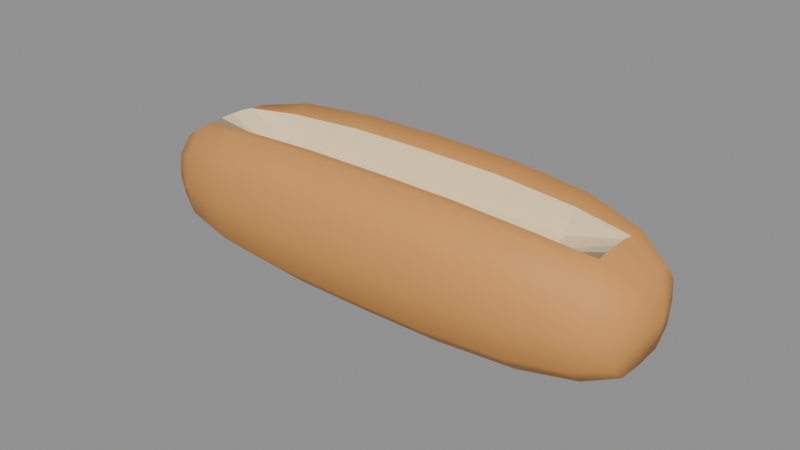 # Source: pan_pancho.blend  (saved by Blender 5.3.31; exported with 4.5.12 LTS)
import bpy
from mathutils import Matrix  # noqa: F401  (used for matrix-valued properties, if any)

bpy.ops.wm.read_factory_settings(use_empty=True)
scene = bpy.context.scene
scene.name = 'Scene'

# ---- materials (node trees are filled in below, after node groups)
mat_m_pancorteza = bpy.data.materials.new('M_PanCorteza')
mat_m_pancorteza.diffuse_color = (0.7084, 0.3185, 0.08438, 1.0)
mat_m_panmiga = bpy.data.materials.new('M_PanMiga')
mat_m_panmiga.diffuse_color = (0.9301, 0.7454, 0.4452, 1.0)

# ---- material node trees
mat_m_pancorteza.use_nodes = True; mat_m_pancorteza.node_tree.nodes.clear()
_N = mat_m_pancorteza.node_tree.nodes; _L = mat_m_pancorteza.node_tree.links
n0 = _N.new('ShaderNodeBsdfPrincipled'); n0.name = 'Principled BSDF'; n0.location = (-200, 100)
n0.inputs[0].default_value = (0.7084, 0.3185, 0.08438, 1.0)
n0.inputs[2].default_value = 0.75
n0.inputs[10].default_value = 0.005
n1 = _N.new('ShaderNodeOutputMaterial'); n1.name = 'Material Output'; n1.location = (200, 100)
_L.new(n0.outputs[0], n1.inputs[0])
n1.is_active_output = True
mat_m_panmiga.use_nodes = True; mat_m_panmiga.node_tree.nodes.clear()
_N = mat_m_panmiga.node_tree.nodes; _L = mat_m_panmiga.node_tree.links
n0 = _N.new('ShaderNodeBsdfPrincipled'); n0.name = 'Principled BSDF'; n0.location = (-200, 100)
n0.inputs[0].default_value = (0.9301, 0.7454, 0.4452, 1.0)
n0.inputs[2].default_value = 0.8
n0.inputs[10].default_value = 0.005
n1 = _N.new('ShaderNodeOutputMaterial'); n1.name = 'Material Output'; n1.location = (200, 100)
_L.new(n0.outputs[0], n1.inputs[0])
n1.is_active_output = True

# ---- meshes
me_pan_pancho = bpy.data.meshes.new('pan_pancho')
me_pan_pancho.from_pydata([(-0.08, 0.0, -0.01417), (-0.08, 0.008799, -0.01362), (-0.08, 0.01375, -0.008949), (-0.08, 0.01512, -0.0018), (-0.08, 0.0143, 0.005074), (-0.08, 0.009898, 0.01057), (-0.08, 0.005774, 0.01096), (-0.08, 0.003299, 0.01129), (-0.08, 0.0, 0.0114), (-0.08, -0.003299, 0.01129), (-0.08, -0.005774, 0.01096), (-0.08, -0.009898, 0.01057), (-0.08, -0.0143, 0.005074), (-0.08, -0.01512, -0.0018), (-0.08, -0.01375, -0.008949), (-0.08, -0.008799, -0.01362), (-0.07, 0.0, -0.01809), (-0.07, 0.01218, -0.01733), (-0.07, 0.01904, -0.01085), (-0.07, 0.02094, -0.0009542), (-0.07, 0.0198, 0.008564), (-0.07, 0.01371, 0.01618), (-0.07, 0.007995, 0.01671), (-0.07, 0.004569, 0.01717), (-0.07, 0.0, 0.01732), (-0.07, -0.004569, 0.01717), (-0.07, -0.007995, 0.01671), (-0.07, -0.01371, 0.01618), (-0.07, -0.0198, 0.008564), (-0.07, -0.02094, -0.0009542), (-0.07, -0.01904, -0.01085), (-0.07, -0.01218, -0.01733), (-0.052, 0.0, -0.02096), (-0.052, 0.01467, -0.02005), (-0.052, 0.02292, -0.01225), (-0.052, 0.02522, -0.0003321), (-0.052, 0.02384, 0.01113), (-0.052, 0.01651, 0.0203), (-0.052, 0.009628, 0.01872), (-0.052, 0.005502, 0.0118), (-0.052, 0.0, 0.009762), (-0.052, -0.005502, 0.0118), (-0.052, -0.009628, 0.01872), (-0.052, -0.01651, 0.0203), (-0.052, -0.02384, 0.01113), (-0.052, -0.02522, -0.0003321), (-0.052, -0.02292, -0.01225), (-0.052, -0.01467, -0.02005), (-0.026, 0.0, -0.02232), (-0.026, 0.01585, -0.02133), (-0.026, 0.02476, -0.01291), (-0.026, 0.02724, -3.853e-05), (-0.026, 0.02575, 0.01234), (-0.026, 0.01783, 0.02224), (-0.026, 0.0104, 0.02026), (-0.026, 0.005942, 0.01185), (-0.026, 0.0, 0.00937), (-0.026, -0.005942, 0.01185), (-0.026, -0.0104, 0.02026), (-0.026, -0.01783, 0.02224), (-0.026, -0.02575, 0.01234), (-0.026, -0.02724, -3.853e-05), (-0.026, -0.02476, -0.01291), (-0.026, -0.01585, -0.02133), (0.0, 0.0, -0.0225), (0.0, 0.016, -0.0215), (0.0, 0.025, -0.013), (0.0, 0.0275, 0.0), (0.0, 0.026, 0.0125), (0.0, 0.018, 0.0225), (0.0, 0.0105, 0.0205), (0.0, 0.006, 0.012), (0.0, 0.0, 0.0095), (0.0, -0.006, 0.012), (0.0, -0.0105, 0.0205), (0.0, -0.018, 0.0225), (0.0, -0.026, 0.0125), (0.0, -0.0275, 0.0), (0.0, -0.025, -0.013), (0.0, -0.016, -0.0215), (0.026, 0.0, -0.02232), (0.026, 0.01585, -0.02133), (0.026, 0.02476, -0.01291), (0.026, 0.02724, -3.853e-05), (0.026, 0.02575, 0.01234), (0.026, 0.01783, 0.02224), (0.026, 0.0104, 0.02026), (0.026, 0.005942, 0.01185), (0.026, 0.0, 0.00937), (0.026, -0.005942, 0.01185), (0.026, -0.0104, 0.02026), (0.026, -0.01783, 0.02224), (0.026, -0.02575, 0.01234), (0.026, -0.02724, -3.853e-05), (0.026, -0.02476, -0.01291), (0.026, -0.01585, -0.02133), (0.052, 0.0, -0.02096), (0.052, 0.01467, -0.02005), (0.052, 0.02292, -0.01225), (0.052, 0.02522, -0.0003321), (0.052, 0.02384, 0.01113), (0.052, 0.01651, 0.0203), (0.052, 0.009628, 0.01872), (0.052, 0.005502, 0.0118), (0.052, 0.0, 0.009762), (0.052, -0.005502, 0.0118), (0.052, -0.009628, 0.01872), (0.052, -0.01651, 0.0203), (0.052, -0.02384, 0.01113), (0.052, -0.02522, -0.0003321), (0.052, -0.02292, -0.01225), (0.052, -0.01467, -0.02005), (0.07, 0.0, -0.01809), (0.07, 0.01218, -0.01733), (0.07, 0.01904, -0.01085), (0.07, 0.02094, -0.0009542), (0.07, 0.0198, 0.008564), (0.07, 0.01371, 0.01618), (0.07, 0.007995, 0.01671), (0.07, 0.004569, 0.01717), (0.07, 0.0, 0.01732), (0.07, -0.004569, 0.01717), (0.07, -0.007995, 0.01671), (0.07, -0.01371, 0.01618), (0.07, -0.0198, 0.008564), (0.07, -0.02094, -0.0009542), (0.07, -0.01904, -0.01085), (0.07, -0.01218, -0.01733), (0.08, 0.0, -0.01417), (0.08, 0.008799, -0.01362), (0.08, 0.01375, -0.008949), (0.08, 0.01512, -0.0018), (0.08, 0.0143, 0.005074), (0.08, 0.009898, 0.01057), (0.08, 0.005774, 0.01096), (0.08, 0.003299, 0.01129), (0.08, 0.0, 0.0114), (0.08, -0.003299, 0.01129), (0.08, -0.005774, 0.01096), (0.08, -0.009898, 0.01057), (0.08, -0.0143, 0.005074), (0.08, -0.01512, -0.0018), (0.08, -0.01375, -0.008949), (0.08, -0.008799, -0.01362), (-0.085, 0.0, 0.001516), (0.085, 0.0, 0.001516)], [], [(0, 1, 17, 16), (1, 2, 18, 17), (2, 3, 19, 18), (3, 4, 20, 19), (4, 5, 21, 20), (5, 6, 22, 21), (6, 7, 23, 22), (7, 8, 24, 23), (8, 9, 25, 24), (9, 10, 26, 25), (10, 11, 27, 26), (11, 12, 28, 27), (12, 13, 29, 28), (13, 14, 30, 29), (14, 15, 31, 30), (15, 0, 16, 31), (16, 17, 33, 32), (17, 18, 34, 33), (18, 19, 35, 34), (19, 20, 36, 35), (20, 21, 37, 36), (21, 22, 38, 37), (22, 23, 39, 38), (23, 24, 40, 39), (24, 25, 41, 40), (25, 26, 42, 41), (26, 27, 43, 42), (27, 28, 44, 43), (28, 29, 45, 44), (29, 30, 46, 45), (30, 31, 47, 46), (31, 16, 32, 47), (32, 33, 49, 48), (33, 34, 50, 49), (34, 35, 51, 50), (35, 36, 52, 51), (36, 37, 53, 52), (37, 38, 54, 53), (38, 39, 55, 54), (39, 40, 56, 55), (40, 41, 57, 56), (41, 42, 58, 57), (42, 43, 59, 58), (43, 44, 60, 59), (44, 45, 61, 60), (45, 46, 62, 61), (46, 47, 63, 62), (47, 32, 48, 63), (48, 49, 65, 64), (49, 50, 66, 65), (50, 51, 67, 66), (51, 52, 68, 67), (52, 53, 69, 68), (53, 54, 70, 69), (54, 55, 71, 70), (55, 56, 72, 71), (56, 57, 73, 72), (57, 58, 74, 73), (58, 59, 75, 74), (59, 60, 76, 75), (60, 61, 77, 76), (61, 62, 78, 77), (62, 63, 79, 78), (63, 48, 64, 79), (64, 65, 81, 80), (65, 66, 82, 81), (66, 67, 83, 82), (67, 68, 84, 83), (68, 69, 85, 84), (69, 70, 86, 85), (70, 71, 87, 86), (71, 72, 88, 87), (72, 73, 89, 88), (73, 74, 90, 89), (74, 75, 91, 90), (75, 76, 92, 91), (76, 77, 93, 92), (77, 78, 94, 93), (78, 79, 95, 94), (79, 64, 80, 95), (80, 81, 97, 96), (81, 82, 98, 97), (82, 83, 99, 98), (83, 84, 100, 99), (84, 85, 101, 100), (85, 86, 102, 101), (86, 87, 103, 102), (87, 88, 104, 103), (88, 89, 105, 104), (89, 90, 106, 105), (90, 91, 107, 106), (91, 92, 108, 107), (92, 93, 109, 108), (93, 94, 110, 109), (94, 95, 111, 110), (95, 80, 96, 111), (96, 97, 113, 112), (97, 98, 114, 113), (98, 99, 115, 114), (99, 100, 116, 115), (100, 101, 117, 116), (101, 102, 118, 117), (102, 103, 119, 118), (103, 104, 120, 119), (104, 105, 121, 120), (105, 106, 122, 121), (106, 107, 123, 122), (107, 108, 124, 123), (108, 109, 125, 124), (109, 110, 126, 125), (110, 111, 127, 126), (111, 96, 112, 127), (112, 113, 129, 128), (113, 114, 130, 129), (114, 115, 131, 130), (115, 116, 132, 131), (116, 117, 133, 132), (117, 118, 134, 133), (118, 119, 135, 134), (119, 120, 136, 135), (120, 121, 137, 136), (121, 122, 138, 137), (122, 123, 139, 138), (123, 124, 140, 139), (124, 125, 141, 140), (125, 126, 142, 141), (126, 127, 143, 142), (127, 112, 128, 143), (0, 144, 1), (1, 144, 2), (2, 144, 3), (3, 144, 4), (4, 144, 5), (5, 144, 6), (6, 144, 7), (7, 144, 8), (8, 144, 9), (9, 144, 10), (10, 144, 11), (11, 144, 12), (12, 144, 13), (13, 144, 14), (14, 144, 15), (15, 144, 0), (128, 129, 145), (129, 130, 145), (130, 131, 145), (131, 132, 145), (132, 133, 145), (133, 134, 145), (134, 135, 145), (135, 136, 145), (136, 137, 145), (137, 138, 145), (138, 139, 145), (139, 140, 145), (140, 141, 145), (141, 142, 145), (142, 143, 145), (143, 128, 145)])
me_pan_pancho.polygons.foreach_set('use_smooth', [1, 1, 1, 1, 1, 1, 1, 1, 1, 1, 1, 1, 1, 1, 1, 1, 1, 1, 1, 1, 1, 1, 0, 0, 0, 0, 1, 1, 1, 1, 1, 1, 1, 1, 1, 1, 1, 1, 0, 0, 0, 0, 1, 1, 1, 1, 1, 1, 1, 1, 1, 1, 1, 1, 0, 0, 0, 0, 1, 1, 1, 1, 1, 1, 1, 1, 1, 1, 1, 1, 0, 0, 0, 0, 1, 1, 1, 1, 1, 1, 1, 1, 1, 1, 1, 1, 0, 0, 0, 0, 1, 1, 1, 1, 1, 1, 1, 1, 1, 1, 1, 1, 0, 0, 0, 0, 1, 1, 1, 1, 1, 1, 1, 1, 1, 1, 1, 1, 1, 1, 1, 1, 1, 1, 1, 1, 1, 1, 1, 1, 1, 1, 1, 1, 1, 1, 1, 1, 1, 1, 1, 1, 1, 1, 1, 1, 1, 1, 1, 1, 1, 1, 1, 1, 1, 1, 1, 1, 1, 1])
me_pan_pancho.polygons.foreach_set('material_index', [0, 0, 0, 0, 0, 0, 0, 0, 0, 0, 0, 0, 0, 0, 0, 0, 0, 0, 0, 0, 0, 0, 1, 1, 1, 1, 0, 0, 0, 0, 0, 0, 0, 0, 0, 0, 0, 0, 1, 1, 1, 1, 0, 0, 0, 0, 0, 0, 0, 0, 0, 0, 0, 0, 1, 1, 1, 1, 0, 0, 0, 0, 0, 0, 0, 0, 0, 0, 0, 0, 1, 1, 1, 1, 0, 0, 0, 0, 0, 0, 0, 0, 0, 0, 0, 0, 1, 1, 1, 1, 0, 0, 0, 0, 0, 0, 0, 0, 0, 0, 0, 0, 1, 1, 1, 1, 0, 0, 0, 0, 0, 0, 0, 0, 0, 0, 0, 0, 0, 0, 0, 0, 0, 0, 0, 0, 0, 0, 0, 0, 0, 0, 0, 0, 0, 0, 0, 0, 0, 0, 0, 0, 0, 0, 0, 0, 0, 0, 0, 0, 0, 0, 0, 0, 0, 0, 0, 0, 0, 0])
_k = set([(22, 23), (22, 38), (23, 24), (24, 25), (25, 26), (26, 42), (38, 54), (42, 58), (54, 70), (58, 74), (70, 86), (74, 90), (86, 102), (90, 106), (102, 118), (106, 122), (118, 119), (119, 120), (120, 121), (121, 122)])
me_pan_pancho.attributes.new('sharp_edge', 'BOOLEAN', 'EDGE').data.foreach_set('value', [ (min(e.vertices), max(e.vertices)) in _k for e in me_pan_pancho.edges])
me_pan_pancho.materials.append(mat_m_pancorteza)
me_pan_pancho.materials.append(mat_m_panmiga)
me_pan_pancho.update()

# ---- objects
ob_pan_pancho = bpy.data.objects.new('pan_pancho', me_pan_pancho)

# ---- transforms, parenting, visibility, modifiers, constraints
ob_pan_pancho.location = (0.0, 0.0, 0.0)

# ---- collection membership
scene.collection.objects.link(ob_pan_pancho)

# ---- scene / render settings (as saved in the file)
scene.frame_start = 1; scene.frame_end = 250; scene.frame_set(1)
scene.render.engine = 'BLENDER_EEVEE_NEXT'
scene.render.bake_bias = 0.0
scene.render.bake_samples = 0
scene.render.compositor_device = 'GPU'
scene.eevee.use_volume_custom_range = False
scene.eevee.fast_gi_thickness_near = 0.1
scene.eevee.fast_gi_thickness_far = 0.0
scene.eevee.ray_tracing_options.screen_trace_thickness = 0.1
bpy.context.view_layer.update()

# ---- added for rendering (the .blend has no active camera and no usable light): camera, sun + grey world if the file has none
cam_auto = bpy.data.cameras.new('AutoCamera')
cam_auto.lens = 50.0
cam_auto.sensor_width = 36.0
cam_auto.clip_end = 1000.0
ob_auto_camera = bpy.data.objects.new('AutoCamera', cam_auto)
scene.collection.objects.link(ob_auto_camera)
ob_auto_camera.location = (0.185045, -0.222054, 0.148036)
ob_auto_camera.rotation_euler = (1.09748, -7.21219e-08, 0.694738)
scene.camera = ob_auto_camera
light_auto_sun = bpy.data.lights.new('AutoSun', 'SUN')
light_auto_sun.energy = 3.0
light_auto_sun.angle = 0.0523599
ob_auto_sun = bpy.data.objects.new('AutoSun', light_auto_sun)
scene.collection.objects.link(ob_auto_sun)
ob_auto_sun.rotation_euler = (0.872665, 0.174533, 0.523599)
if scene.world is None:
    world_auto = bpy.data.worlds.new('AutoWorld')
    world_auto.color = (0.3, 0.3, 0.3)
    scene.world = world_auto
bpy.context.view_layer.update()
